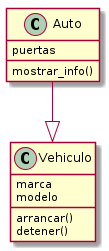

The diagram above was rendered by PlantUML. Its source (embedded in the PNG):
@startuml classes_after
set namespaceSeparator none
class "Auto" as after.Auto {
  puertas
  mostrar_info()
}
class "Vehiculo" as after.Vehiculo {
  marca
  modelo
  arrancar()
  detener()
}
after.Auto --|> after.Vehiculo
@enduml